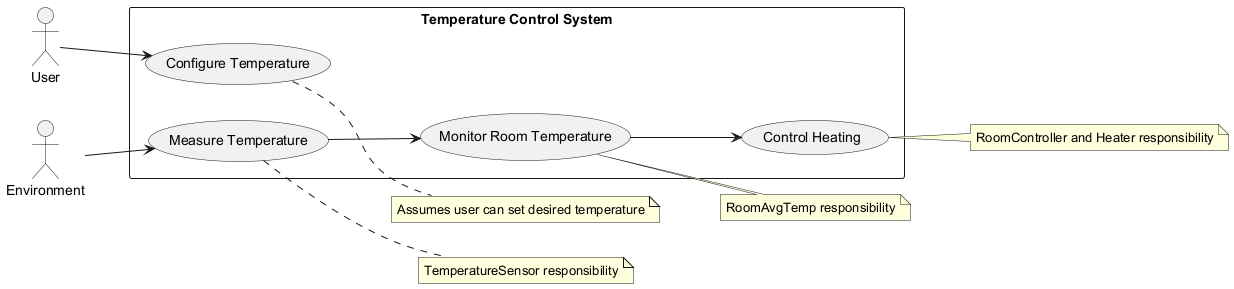

The diagram above was rendered by PlantUML. Its source (embedded in the PNG):
@startuml
left to right direction
actor "User" as user
actor "Environment" as env

rectangle "Temperature Control System" {
  usecase "Configure Temperature" as config
  usecase "Monitor Room Temperature" as monitor
  usecase "Control Heating" as control
  usecase "Measure Temperature" as measure
}

user --> config
env --> measure
measure --> monitor
monitor --> control

note right of config
  Assumes user can set desired temperature
end note

note right of measure
  TemperatureSensor responsibility
end note

note right of monitor
  RoomAvgTemp responsibility
end note

note right of control
  RoomController and Heater responsibility
end note
@enduml